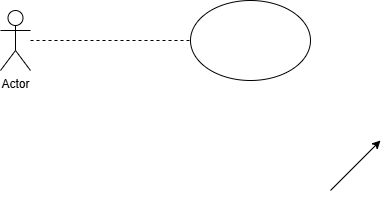

The diagram above was exported from draw.io. Its source (the exported page's mxGraphModel, read from the mxfile embedded in the PNG):
<mxGraphModel dx="994" dy="604" grid="1" gridSize="10" guides="1" tooltips="1" connect="1" arrows="1" fold="1" page="1" pageScale="1" pageWidth="850" pageHeight="1100" math="0" shadow="0">
  <root>
    <mxCell id="0" />
    <mxCell id="1" parent="0" />
    <mxCell id="PeZLYTYOB3EnUuqYe_Z3-1" value="Actor" style="shape=umlActor;verticalLabelPosition=bottom;verticalAlign=top;html=1;outlineConnect=0;" vertex="1" parent="1">
      <mxGeometry x="70" y="60" width="30" height="60" as="geometry" />
    </mxCell>
    <mxCell id="PeZLYTYOB3EnUuqYe_Z3-4" value="" style="endArrow=none;dashed=1;html=1;rounded=0;" edge="1" parent="1">
      <mxGeometry width="50" height="50" relative="1" as="geometry">
        <mxPoint x="100" y="90" as="sourcePoint" />
        <mxPoint x="260" y="90" as="targetPoint" />
      </mxGeometry>
    </mxCell>
    <mxCell id="PeZLYTYOB3EnUuqYe_Z3-5" value="" style="ellipse;whiteSpace=wrap;html=1;" vertex="1" parent="1">
      <mxGeometry x="260" y="50" width="120" height="80" as="geometry" />
    </mxCell>
    <mxCell id="PeZLYTYOB3EnUuqYe_Z3-6" value="" style="endArrow=classic;html=1;rounded=0;" edge="1" parent="1">
      <mxGeometry width="50" height="50" relative="1" as="geometry">
        <mxPoint x="400" y="240" as="sourcePoint" />
        <mxPoint x="450" y="190" as="targetPoint" />
      </mxGeometry>
    </mxCell>
  </root>
</mxGraphModel>